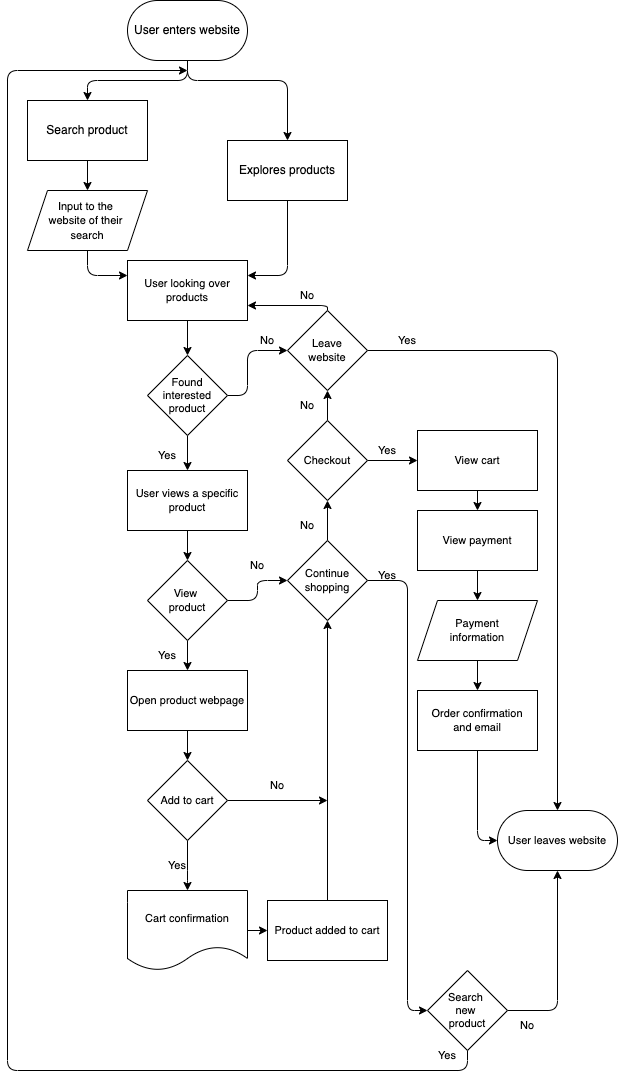

The diagram above was exported from draw.io. Its source (the exported page's mxGraphModel, read from the mxfile embedded in the PNG):
<mxGraphModel dx="738" dy="580" grid="1" gridSize="10" guides="1" tooltips="1" connect="1" arrows="1" fold="1" page="1" pageScale="1" pageWidth="850" pageHeight="1100" math="0" shadow="0">
  <root>
    <mxCell id="0" />
    <mxCell id="1" parent="0" />
    <mxCell id="11" style="edgeStyle=none;html=1;exitX=0.5;exitY=1;exitDx=0;exitDy=0;entryX=0.5;entryY=0;entryDx=0;entryDy=0;fontSize=11;" edge="1" parent="1" source="3" target="10">
      <mxGeometry relative="1" as="geometry" />
    </mxCell>
    <mxCell id="3" value="Search product" style="rounded=0;whiteSpace=wrap;html=1;" vertex="1" parent="1">
      <mxGeometry x="240" y="110" width="120" height="60" as="geometry" />
    </mxCell>
    <mxCell id="15" style="edgeStyle=none;html=1;exitX=0.5;exitY=1;exitDx=0;exitDy=0;entryX=1;entryY=0.25;entryDx=0;entryDy=0;fontSize=11;" edge="1" parent="1" source="4" target="13">
      <mxGeometry relative="1" as="geometry">
        <Array as="points">
          <mxPoint x="500" y="285" />
        </Array>
      </mxGeometry>
    </mxCell>
    <mxCell id="4" value="Explores products" style="rounded=0;whiteSpace=wrap;html=1;" vertex="1" parent="1">
      <mxGeometry x="440" y="150" width="120" height="60" as="geometry" />
    </mxCell>
    <mxCell id="7" style="edgeStyle=none;html=1;entryX=0.5;entryY=0;entryDx=0;entryDy=0;exitX=0.5;exitY=1;exitDx=0;exitDy=0;" edge="1" parent="1" source="6" target="3">
      <mxGeometry relative="1" as="geometry">
        <Array as="points">
          <mxPoint x="400" y="90" />
          <mxPoint x="300" y="90" />
        </Array>
      </mxGeometry>
    </mxCell>
    <mxCell id="9" style="edgeStyle=none;html=1;exitX=0.5;exitY=1;exitDx=0;exitDy=0;entryX=0.5;entryY=0;entryDx=0;entryDy=0;" edge="1" parent="1" source="6" target="4">
      <mxGeometry relative="1" as="geometry">
        <Array as="points">
          <mxPoint x="400" y="90" />
          <mxPoint x="500" y="90" />
        </Array>
      </mxGeometry>
    </mxCell>
    <mxCell id="6" value="&lt;span&gt;User enters website&lt;/span&gt;" style="rounded=1;whiteSpace=wrap;html=1;arcSize=50;" vertex="1" parent="1">
      <mxGeometry x="340" y="10" width="120" height="60" as="geometry" />
    </mxCell>
    <mxCell id="14" style="edgeStyle=none;html=1;exitX=0.5;exitY=1;exitDx=0;exitDy=0;entryX=0;entryY=0.25;entryDx=0;entryDy=0;fontSize=11;" edge="1" parent="1" source="10" target="13">
      <mxGeometry relative="1" as="geometry">
        <Array as="points">
          <mxPoint x="300" y="285" />
        </Array>
      </mxGeometry>
    </mxCell>
    <mxCell id="10" value="&lt;font style=&quot;font-size: 11px&quot;&gt;Input to the &lt;br&gt;website of their &lt;br&gt;search&lt;/font&gt;" style="shape=parallelogram;perimeter=parallelogramPerimeter;whiteSpace=wrap;html=1;fixedSize=1;" vertex="1" parent="1">
      <mxGeometry x="240" y="200" width="120" height="60" as="geometry" />
    </mxCell>
    <mxCell id="17" style="edgeStyle=none;html=1;exitX=0.5;exitY=1;exitDx=0;exitDy=0;fontSize=11;entryX=0.5;entryY=0;entryDx=0;entryDy=0;" edge="1" parent="1" source="13" target="21">
      <mxGeometry relative="1" as="geometry">
        <mxPoint x="670" y="410" as="targetPoint" />
      </mxGeometry>
    </mxCell>
    <mxCell id="18" style="edgeStyle=none;html=1;exitX=0.5;exitY=1;exitDx=0;exitDy=0;fontSize=11;entryX=0.5;entryY=1;entryDx=0;entryDy=0;" edge="1" parent="1" source="13" target="13">
      <mxGeometry relative="1" as="geometry">
        <mxPoint x="310" y="420" as="targetPoint" />
      </mxGeometry>
    </mxCell>
    <mxCell id="13" value="User looking over products" style="rounded=0;whiteSpace=wrap;html=1;fontSize=11;" vertex="1" parent="1">
      <mxGeometry x="340" y="270" width="120" height="60" as="geometry" />
    </mxCell>
    <mxCell id="16" value="User leaves website" style="rounded=1;whiteSpace=wrap;html=1;fontSize=11;arcSize=50;" vertex="1" parent="1">
      <mxGeometry x="710" y="820" width="120" height="60" as="geometry" />
    </mxCell>
    <mxCell id="30" style="edgeStyle=none;html=1;exitX=0.5;exitY=1;exitDx=0;exitDy=0;entryX=0.5;entryY=0;entryDx=0;entryDy=0;fontSize=11;" edge="1" parent="1" source="19" target="29">
      <mxGeometry relative="1" as="geometry" />
    </mxCell>
    <mxCell id="19" value="User views a specific product" style="rounded=0;whiteSpace=wrap;html=1;fontSize=11;" vertex="1" parent="1">
      <mxGeometry x="340" y="480" width="120" height="60" as="geometry" />
    </mxCell>
    <mxCell id="25" style="edgeStyle=none;html=1;exitX=0.5;exitY=0;exitDx=0;exitDy=0;entryX=1;entryY=0.75;entryDx=0;entryDy=0;fontSize=11;" edge="1" parent="1" source="20" target="13">
      <mxGeometry relative="1" as="geometry">
        <Array as="points">
          <mxPoint x="540" y="315" />
        </Array>
      </mxGeometry>
    </mxCell>
    <mxCell id="74" style="edgeStyle=none;html=1;exitX=1;exitY=0.5;exitDx=0;exitDy=0;fontSize=11;entryX=0.5;entryY=0;entryDx=0;entryDy=0;" edge="1" parent="1" source="20" target="16">
      <mxGeometry relative="1" as="geometry">
        <mxPoint x="720" y="560" as="targetPoint" />
        <Array as="points">
          <mxPoint x="770" y="360" />
        </Array>
      </mxGeometry>
    </mxCell>
    <mxCell id="20" value="Leave&lt;br&gt;website" style="rhombus;whiteSpace=wrap;html=1;fontSize=11;" vertex="1" parent="1">
      <mxGeometry x="500" y="320" width="80" height="80" as="geometry" />
    </mxCell>
    <mxCell id="22" style="edgeStyle=none;html=1;exitX=1;exitY=0.5;exitDx=0;exitDy=0;fontSize=11;entryX=0;entryY=0.5;entryDx=0;entryDy=0;" edge="1" parent="1" source="21" target="20">
      <mxGeometry relative="1" as="geometry">
        <mxPoint x="500" y="470" as="targetPoint" />
        <Array as="points">
          <mxPoint x="460" y="405" />
          <mxPoint x="460" y="360" />
        </Array>
      </mxGeometry>
    </mxCell>
    <mxCell id="27" style="edgeStyle=none;html=1;exitX=0.5;exitY=1;exitDx=0;exitDy=0;entryX=0.5;entryY=0;entryDx=0;entryDy=0;fontSize=11;" edge="1" parent="1" source="21" target="19">
      <mxGeometry relative="1" as="geometry" />
    </mxCell>
    <mxCell id="21" value="Found interested product" style="rhombus;whiteSpace=wrap;html=1;fontSize=11;" vertex="1" parent="1">
      <mxGeometry x="360" y="365" width="80" height="80" as="geometry" />
    </mxCell>
    <mxCell id="24" value="No" style="text;html=1;strokeColor=none;fillColor=none;align=center;verticalAlign=middle;whiteSpace=wrap;rounded=0;fontSize=11;" vertex="1" parent="1">
      <mxGeometry x="450" y="335" width="60" height="30" as="geometry" />
    </mxCell>
    <mxCell id="26" value="No" style="text;html=1;strokeColor=none;fillColor=none;align=center;verticalAlign=middle;whiteSpace=wrap;rounded=0;fontSize=11;" vertex="1" parent="1">
      <mxGeometry x="490" y="290" width="60" height="30" as="geometry" />
    </mxCell>
    <mxCell id="28" value="Yes" style="text;html=1;strokeColor=none;fillColor=none;align=center;verticalAlign=middle;whiteSpace=wrap;rounded=0;fontSize=11;" vertex="1" parent="1">
      <mxGeometry x="350" y="450" width="60" height="30" as="geometry" />
    </mxCell>
    <mxCell id="32" style="edgeStyle=none;html=1;exitX=1;exitY=0.5;exitDx=0;exitDy=0;fontSize=11;entryX=0;entryY=0.5;entryDx=0;entryDy=0;" edge="1" parent="1" source="29" target="57">
      <mxGeometry relative="1" as="geometry">
        <mxPoint x="540" y="540" as="targetPoint" />
        <Array as="points">
          <mxPoint x="470" y="610" />
          <mxPoint x="470" y="590" />
        </Array>
      </mxGeometry>
    </mxCell>
    <mxCell id="47" style="edgeStyle=none;html=1;exitX=0.5;exitY=1;exitDx=0;exitDy=0;fontSize=11;" edge="1" parent="1" source="29" target="48">
      <mxGeometry relative="1" as="geometry">
        <mxPoint x="300" y="690" as="targetPoint" />
      </mxGeometry>
    </mxCell>
    <mxCell id="29" value="View &lt;br&gt;product" style="rhombus;whiteSpace=wrap;html=1;fontSize=11;" vertex="1" parent="1">
      <mxGeometry x="360" y="570" width="80" height="80" as="geometry" />
    </mxCell>
    <mxCell id="33" value="No" style="text;html=1;strokeColor=none;fillColor=none;align=center;verticalAlign=middle;whiteSpace=wrap;rounded=0;fontSize=11;" vertex="1" parent="1">
      <mxGeometry x="440" y="560" width="60" height="30" as="geometry" />
    </mxCell>
    <mxCell id="39" value="" style="edgeStyle=none;html=1;fontSize=11;entryX=0;entryY=0.5;entryDx=0;entryDy=0;" edge="1" parent="1" source="35" target="69">
      <mxGeometry relative="1" as="geometry">
        <mxPoint x="500" y="940" as="targetPoint" />
      </mxGeometry>
    </mxCell>
    <mxCell id="35" value="Cart confirmation" style="shape=document;whiteSpace=wrap;html=1;boundedLbl=1;fontSize=11;" vertex="1" parent="1">
      <mxGeometry x="340" y="900" width="120" height="80" as="geometry" />
    </mxCell>
    <mxCell id="43" value="Yes" style="text;html=1;strokeColor=none;fillColor=none;align=center;verticalAlign=middle;whiteSpace=wrap;rounded=0;fontSize=11;" vertex="1" parent="1">
      <mxGeometry x="360" y="860" width="60" height="30" as="geometry" />
    </mxCell>
    <mxCell id="51" style="edgeStyle=none;html=1;exitX=0.5;exitY=1;exitDx=0;exitDy=0;entryX=0.5;entryY=0;entryDx=0;entryDy=0;fontSize=11;" edge="1" parent="1" source="48" target="49">
      <mxGeometry relative="1" as="geometry" />
    </mxCell>
    <mxCell id="48" value="Open product webpage" style="rounded=0;whiteSpace=wrap;html=1;fontSize=11;" vertex="1" parent="1">
      <mxGeometry x="340" y="680" width="120" height="60" as="geometry" />
    </mxCell>
    <mxCell id="52" style="edgeStyle=none;html=1;exitX=0.5;exitY=1;exitDx=0;exitDy=0;entryX=0.5;entryY=0;entryDx=0;entryDy=0;fontSize=11;" edge="1" parent="1" source="49" target="35">
      <mxGeometry relative="1" as="geometry">
        <Array as="points">
          <mxPoint x="400" y="890" />
        </Array>
      </mxGeometry>
    </mxCell>
    <mxCell id="55" style="edgeStyle=none;html=1;exitX=1;exitY=0.5;exitDx=0;exitDy=0;fontSize=11;" edge="1" parent="1" source="49">
      <mxGeometry relative="1" as="geometry">
        <mxPoint x="540" y="810" as="targetPoint" />
        <Array as="points" />
      </mxGeometry>
    </mxCell>
    <mxCell id="49" value="Add to cart" style="rhombus;whiteSpace=wrap;html=1;fontSize=11;" vertex="1" parent="1">
      <mxGeometry x="360" y="770" width="80" height="80" as="geometry" />
    </mxCell>
    <mxCell id="50" value="Yes" style="text;html=1;strokeColor=none;fillColor=none;align=center;verticalAlign=middle;whiteSpace=wrap;rounded=0;fontSize=11;" vertex="1" parent="1">
      <mxGeometry x="350" y="650" width="60" height="30" as="geometry" />
    </mxCell>
    <mxCell id="56" value="No" style="text;html=1;strokeColor=none;fillColor=none;align=center;verticalAlign=middle;whiteSpace=wrap;rounded=0;fontSize=11;" vertex="1" parent="1">
      <mxGeometry x="460" y="780" width="60" height="30" as="geometry" />
    </mxCell>
    <mxCell id="58" style="edgeStyle=none;html=1;exitX=0.5;exitY=0;exitDx=0;exitDy=0;fontSize=11;entryX=0.5;entryY=1;entryDx=0;entryDy=0;" edge="1" parent="1" source="57" target="61">
      <mxGeometry relative="1" as="geometry">
        <mxPoint x="540" y="470" as="targetPoint" />
      </mxGeometry>
    </mxCell>
    <mxCell id="60" style="edgeStyle=none;html=1;exitX=1;exitY=0.5;exitDx=0;exitDy=0;fontSize=11;entryX=0;entryY=0.5;entryDx=0;entryDy=0;" edge="1" parent="1" source="57" target="65">
      <mxGeometry relative="1" as="geometry">
        <mxPoint x="640" y="530" as="targetPoint" />
        <Array as="points">
          <mxPoint x="620" y="590" />
          <mxPoint x="620" y="1020" />
        </Array>
      </mxGeometry>
    </mxCell>
    <mxCell id="57" value="Continue shopping" style="rhombus;whiteSpace=wrap;html=1;fontSize=11;" vertex="1" parent="1">
      <mxGeometry x="500" y="550" width="80" height="80" as="geometry" />
    </mxCell>
    <mxCell id="59" value="No" style="text;html=1;strokeColor=none;fillColor=none;align=center;verticalAlign=middle;whiteSpace=wrap;rounded=0;fontSize=11;" vertex="1" parent="1">
      <mxGeometry x="490" y="400" width="60" height="30" as="geometry" />
    </mxCell>
    <mxCell id="62" style="edgeStyle=none;html=1;exitX=0.5;exitY=0;exitDx=0;exitDy=0;entryX=0.5;entryY=1;entryDx=0;entryDy=0;fontSize=11;" edge="1" parent="1" source="61" target="20">
      <mxGeometry relative="1" as="geometry" />
    </mxCell>
    <mxCell id="81" style="edgeStyle=none;html=1;exitX=1;exitY=0.5;exitDx=0;exitDy=0;entryX=0;entryY=0.5;entryDx=0;entryDy=0;fontSize=11;" edge="1" parent="1" source="61" target="77">
      <mxGeometry relative="1" as="geometry" />
    </mxCell>
    <mxCell id="61" value="Checkout" style="rhombus;whiteSpace=wrap;html=1;fontSize=11;" vertex="1" parent="1">
      <mxGeometry x="500" y="430" width="80" height="80" as="geometry" />
    </mxCell>
    <mxCell id="63" value="No" style="text;html=1;strokeColor=none;fillColor=none;align=center;verticalAlign=middle;whiteSpace=wrap;rounded=0;fontSize=11;" vertex="1" parent="1">
      <mxGeometry x="490" y="520" width="60" height="30" as="geometry" />
    </mxCell>
    <mxCell id="71" style="edgeStyle=none;html=1;exitX=0.5;exitY=1;exitDx=0;exitDy=0;fontSize=11;" edge="1" parent="1" source="65">
      <mxGeometry relative="1" as="geometry">
        <mxPoint x="400" y="80" as="targetPoint" />
        <Array as="points">
          <mxPoint x="680" y="1080" />
          <mxPoint x="220" y="1080" />
          <mxPoint x="220" y="80" />
        </Array>
      </mxGeometry>
    </mxCell>
    <mxCell id="75" style="edgeStyle=none;html=1;exitX=1;exitY=0.5;exitDx=0;exitDy=0;entryX=0.5;entryY=1;entryDx=0;entryDy=0;fontSize=11;" edge="1" parent="1" source="65" target="16">
      <mxGeometry relative="1" as="geometry">
        <Array as="points">
          <mxPoint x="770" y="1020" />
        </Array>
      </mxGeometry>
    </mxCell>
    <mxCell id="65" value="Search &lt;br&gt;new &lt;br&gt;product" style="rhombus;whiteSpace=wrap;html=1;fontSize=11;" vertex="1" parent="1">
      <mxGeometry x="640" y="980" width="80" height="80" as="geometry" />
    </mxCell>
    <mxCell id="67" value="Yes" style="text;html=1;strokeColor=none;fillColor=none;align=center;verticalAlign=middle;whiteSpace=wrap;rounded=0;fontSize=11;" vertex="1" parent="1">
      <mxGeometry x="570" y="570" width="60" height="30" as="geometry" />
    </mxCell>
    <mxCell id="70" style="edgeStyle=none;html=1;exitX=0.5;exitY=0;exitDx=0;exitDy=0;fontSize=11;entryX=0.5;entryY=1;entryDx=0;entryDy=0;" edge="1" parent="1" source="69" target="57">
      <mxGeometry relative="1" as="geometry">
        <mxPoint x="540" y="810" as="targetPoint" />
      </mxGeometry>
    </mxCell>
    <mxCell id="69" value="Product added to cart" style="rounded=0;whiteSpace=wrap;html=1;fontSize=11;" vertex="1" parent="1">
      <mxGeometry x="480" y="910" width="120" height="60" as="geometry" />
    </mxCell>
    <mxCell id="73" value="Yes" style="text;html=1;strokeColor=none;fillColor=none;align=center;verticalAlign=middle;whiteSpace=wrap;rounded=0;fontSize=11;" vertex="1" parent="1">
      <mxGeometry x="630" y="1050" width="60" height="30" as="geometry" />
    </mxCell>
    <mxCell id="76" value="No" style="text;html=1;strokeColor=none;fillColor=none;align=center;verticalAlign=middle;whiteSpace=wrap;rounded=0;fontSize=11;" vertex="1" parent="1">
      <mxGeometry x="710" y="1020" width="60" height="30" as="geometry" />
    </mxCell>
    <mxCell id="83" style="edgeStyle=none;html=1;exitX=0.5;exitY=1;exitDx=0;exitDy=0;entryX=0.5;entryY=0;entryDx=0;entryDy=0;fontSize=11;" edge="1" parent="1" source="77" target="78">
      <mxGeometry relative="1" as="geometry" />
    </mxCell>
    <mxCell id="77" value="View cart" style="rounded=0;whiteSpace=wrap;html=1;fontSize=11;" vertex="1" parent="1">
      <mxGeometry x="630" y="440" width="120" height="60" as="geometry" />
    </mxCell>
    <mxCell id="84" style="edgeStyle=none;html=1;exitX=0.5;exitY=1;exitDx=0;exitDy=0;entryX=0.5;entryY=0;entryDx=0;entryDy=0;fontSize=11;" edge="1" parent="1" source="78" target="79">
      <mxGeometry relative="1" as="geometry" />
    </mxCell>
    <mxCell id="78" value="View payment" style="rounded=0;whiteSpace=wrap;html=1;fontSize=11;" vertex="1" parent="1">
      <mxGeometry x="630" y="520" width="120" height="60" as="geometry" />
    </mxCell>
    <mxCell id="85" style="edgeStyle=none;html=1;exitX=0.5;exitY=1;exitDx=0;exitDy=0;entryX=0.5;entryY=0;entryDx=0;entryDy=0;fontSize=11;" edge="1" parent="1" source="79" target="80">
      <mxGeometry relative="1" as="geometry" />
    </mxCell>
    <mxCell id="79" value="Payment&lt;br&gt;information" style="shape=parallelogram;perimeter=parallelogramPerimeter;whiteSpace=wrap;html=1;fixedSize=1;fontSize=11;" vertex="1" parent="1">
      <mxGeometry x="630" y="610" width="120" height="60" as="geometry" />
    </mxCell>
    <mxCell id="86" style="edgeStyle=none;html=1;exitX=0.5;exitY=1;exitDx=0;exitDy=0;entryX=0;entryY=0.5;entryDx=0;entryDy=0;fontSize=11;" edge="1" parent="1" source="80" target="16">
      <mxGeometry relative="1" as="geometry">
        <Array as="points">
          <mxPoint x="690" y="850" />
        </Array>
      </mxGeometry>
    </mxCell>
    <mxCell id="80" value="Order confirmation&lt;br&gt;and email" style="rounded=0;whiteSpace=wrap;html=1;fontSize=11;" vertex="1" parent="1">
      <mxGeometry x="630" y="700" width="120" height="60" as="geometry" />
    </mxCell>
    <mxCell id="82" value="Yes" style="text;html=1;strokeColor=none;fillColor=none;align=center;verticalAlign=middle;whiteSpace=wrap;rounded=0;fontSize=11;" vertex="1" parent="1">
      <mxGeometry x="570" y="445" width="60" height="30" as="geometry" />
    </mxCell>
    <mxCell id="87" value="Yes" style="text;html=1;strokeColor=none;fillColor=none;align=center;verticalAlign=middle;whiteSpace=wrap;rounded=0;fontSize=11;" vertex="1" parent="1">
      <mxGeometry x="590" y="335" width="60" height="30" as="geometry" />
    </mxCell>
  </root>
</mxGraphModel>